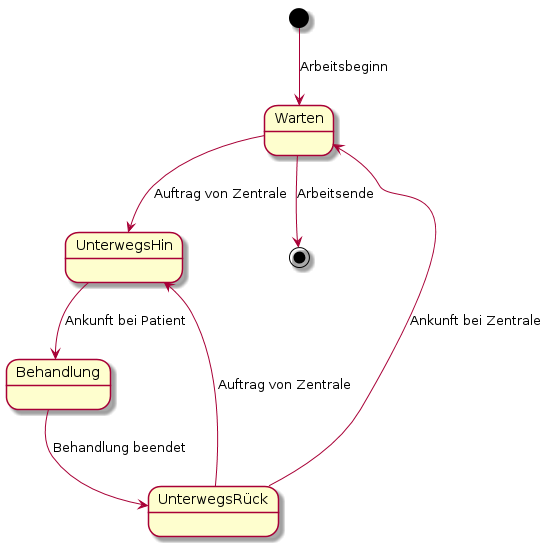

The diagram above was rendered by PlantUML. Its source (embedded in the PNG):
@startuml

[*] --> Warten : Arbeitsbeginn
Warten --> UnterwegsHin : Auftrag von Zentrale
UnterwegsHin --> Behandlung : Ankunft bei Patient
Behandlung --> UnterwegsRück : Behandlung beendet
UnterwegsRück --> Warten : Ankunft bei Zentrale
UnterwegsRück --> UnterwegsHin : Auftrag von Zentrale
Warten --> [*] : Arbeitsende
@enduml